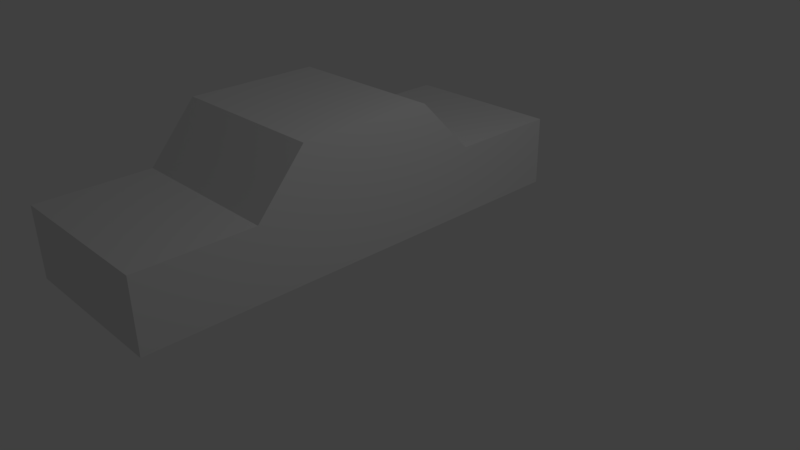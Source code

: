 # Source: Car_1.blend  (saved by Blender 2.77.0; exported with 4.5.12 LTS)
import bpy
from mathutils import Matrix  # noqa: F401  (used for matrix-valued properties, if any)

bpy.ops.wm.read_factory_settings(use_empty=True)
scene = bpy.context.scene
scene.name = 'Scene'

# ---- collections
col_collection_1 = bpy.data.collections.new('Collection 1'); scene.collection.children.link(col_collection_1)

# ---- materials (node trees are filled in below, after node groups)
mat_material = bpy.data.materials.new('Material')
mat_material.alpha_threshold = 0.0
mat_material.use_transparent_shadow = False
mat_material.roughness = 0.5
mat_material.line_color = (0.0, 0.0, 0.0, 1.0)

# ---- material node trees

# ---- world
world_world = bpy.data.worlds.new('World'); scene.world = world_world
world_world.color = (0.05088, 0.05088, 0.05088)
world_world.use_sun_shadow = False
world_world.sun_shadow_jitter_overblur = 0.0
world_world.cycles.sampling_method = 'MANUAL'

# ---- cameras
cam_camera = bpy.data.cameras.new('Camera')
cam_camera.clip_end = 100.0
cam_camera.lens = 35.0
cam_camera.sensor_width = 32.0
cam_camera.sensor_height = 18.0
cam_camera.ortho_scale = 7.314
cam_camera.dof.focus_distance = 0.0
cam_camera.dof.aperture_fstop = 128.0

# ---- lights
light_lamp = bpy.data.lights.new('Lamp', 'POINT')
light_lamp.transmission_factor = 0.0
light_lamp.cutoff_distance = 30.0
light_lamp.energy = 100.0
light_lamp.shadow_buffer_clip_start = 1.001
light_lamp.shadow_soft_size = 0.1
light_lamp.shadow_maximum_resolution = 0.006
light_lamp.use_absolute_resolution = True

# ---- meshes
me_cube = bpy.data.meshes.new('Cube')
me_cube.from_pydata([(0.0, -3.3, 0.0), (0.0, -3.3, 1.0), (0.0, -1.7, 1.0), (0.0, -1.0, 1.8), (0.0, 0.9213, 1.8), (0.0, 1.7, 1.0), (0.0, 3.3, 1.0), (0.0, 3.3, 0.0), (-2.35, -3.3, 0.0), (-2.35, -3.3, 1.0), (-2.35, -1.7, 1.0), (-2.35, -1.0, 1.8), (-2.35, 0.9213, 1.8), (-2.35, 1.7, 1.0), (-2.35, 3.3, 1.0), (-2.35, 3.3, 0.0)], [], [(1, 0, 7, 6, 5, 4, 3, 2), (9, 10, 11, 12, 13, 14, 15, 8), (0, 8, 15, 7), (6, 14, 13, 5), (4, 12, 11, 3), (2, 10, 9, 1), (7, 15, 14, 6), (5, 13, 12, 4), (3, 11, 10, 2), (1, 9, 8, 0)])
me_cube.materials.append(mat_material)
me_cube.use_remesh_preserve_volume = False
me_cube.use_remesh_preserve_attributes = False
me_cube.use_mirror_vertex_groups = False
me_cube.update()

# ---- objects
ob_cube = bpy.data.objects.new('Cube', me_cube)
ob_lamp = bpy.data.objects.new('Lamp', light_lamp)
ob_camera = bpy.data.objects.new('Camera', cam_camera)

# ---- transforms, parenting, visibility, modifiers, constraints
ob_cube.location = (0.0, 0.0, 0.0)
ob_cube.lock_rotations_4d = False
ob_cube.empty_display_type = 'ARROWS'
ob_cube.lineart.crease_threshold = 0.0
ob_lamp.location = (4.076, 1.005, 5.904)
ob_lamp.rotation_euler = (0.6503, 0.05522, 1.866)
ob_lamp.lock_rotations_4d = False
ob_lamp.empty_display_type = 'ARROWS'
ob_lamp.color = (0.0, 0.0, 0.0, 0.0)
ob_lamp.lineart.crease_threshold = 0.0
ob_camera.location = (7.481, -6.508, 5.344)
ob_camera.rotation_euler = (1.109, 0.01082, 0.8149)
ob_camera.lock_rotations_4d = False
ob_camera.empty_display_type = 'ARROWS'
ob_camera.color = (0.0, 0.0, 0.0, 0.0)
ob_camera.display_type = 'WIRE'
ob_camera.lineart.crease_threshold = 0.0

# ---- collection membership
col_collection_1.objects.link(ob_cube)
col_collection_1.objects.link(ob_lamp)
col_collection_1.objects.link(ob_camera)

# ---- scene / render settings (as saved in the file)
scene.camera = ob_camera
scene.frame_start = 1; scene.frame_end = 250; scene.frame_set(3)
scene.render.engine = 'BLENDER_EEVEE_NEXT'
scene.render.resolution_percentage = 50
scene.render.dither_intensity = 0.0
scene.cycles.use_denoising = False
scene.cycles.samples = 128
scene.cycles.sampling_pattern = 'TABULATED_SOBOL'
scene.cycles.light_sampling_threshold = 0.0
scene.cycles.use_adaptive_sampling = False
scene.cycles.use_light_tree = False
scene.cycles.blur_glossy = 0.0
scene.cycles.sample_clamp_indirect = 0.0
scene.view_settings.view_transform = 'Standard'
bpy.context.view_layer.update()
